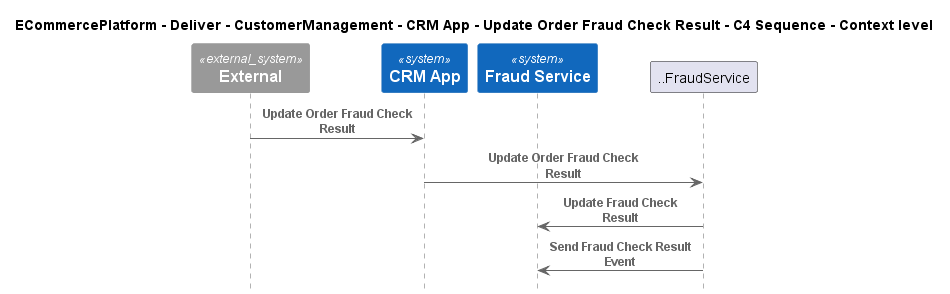

The diagram above was rendered by PlantUML. Its source (embedded in the PNG):
@startuml
!include ..\..\..\..\..\..\..\.c4s\C4_Sequence.puml

title ECommercePlatform - Deliver - CustomerManagement - CRM App - Update Order Fraud Check Result - C4 Sequence - Context level

System_Ext(C4InterFlow.SoftwareSystems.ExternalSystem, "External", "")
System(ECommercePlatform.Deliver.CustomerManagement.SoftwareSystems.CRMApp, "CRM App", "")
System(ECommercePlatform.Deliver.FraudManagement.SoftwareSystems.FraudService, "Fraud Service", "")

Rel(C4InterFlow.SoftwareSystems.ExternalSystem, ECommercePlatform.Deliver.CustomerManagement.SoftwareSystems.CRMApp, "Update Order Fraud Check Result")
Rel(ECommercePlatform.Deliver.CustomerManagement.SoftwareSystems.CRMApp, ..FraudService, "Update Order Fraud Check Result")
Rel(..FraudService, ECommercePlatform.Deliver.FraudManagement.SoftwareSystems.FraudService, "Update Fraud Check Result")
Rel(..FraudService, ECommercePlatform.Deliver.FraudManagement.SoftwareSystems.FraudService, "Send Fraud Check Result Event")


@enduml